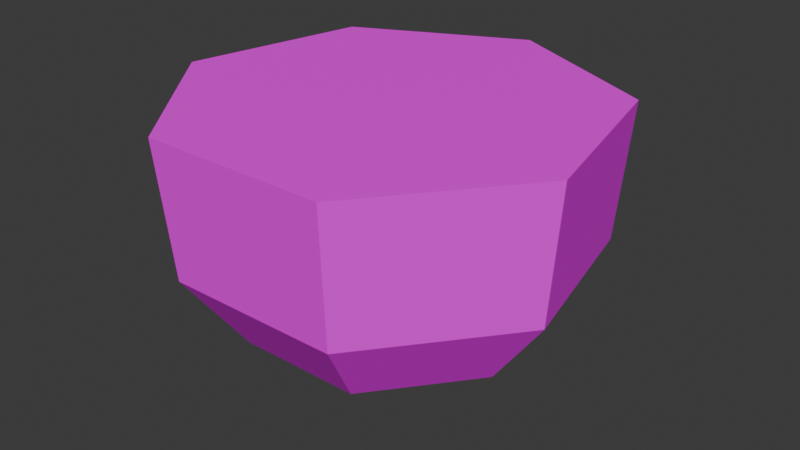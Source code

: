 # Source: Watermelon01b.blend  (saved by Blender 4.3.32; exported with 4.5.12 LTS)
import bpy
from mathutils import Matrix  # noqa: F401  (used for matrix-valued properties, if any)

bpy.ops.wm.read_factory_settings(use_empty=True)
scene = bpy.context.scene
scene.name = 'Scene'

# ---- collections
col_collection = bpy.data.collections.new('Collection'); scene.collection.children.link(col_collection)

# ---- images (referenced by path relative to the original .blend; pixels are not part of the script)
import os
ASSET_DIR = os.environ.get("B2B_ASSET_DIR", "")  # directory of the original .blend (textures are referenced by path, not embedded)
HERE = os.path.dirname(os.path.abspath(__file__))  # packed textures are extracted next to this script under _unpacked/

def load_image(name, relpath, width, height, colorspace="sRGB"):
    """Load a texture the original file referenced (path relative to the .blend, or extracted next to this script)."""
    p = next((c for c in (os.path.join(HERE, relpath), os.path.join(ASSET_DIR, relpath)) if relpath and os.path.exists(c)), "")
    if p:
        img = bpy.data.images.load(p, check_existing=True)
        img.name = name
    else:  # same state as the original file: an image datablock whose file is absent (Cycles renders it pink)
        img = bpy.data.images.new(name, width, height)
        img.source = "FILE"
        img.filepath = "//" + (relpath or name)
    img.colorspace_settings.name = colorspace
    return img
img_watermelon01_a_jpg = load_image('Watermelon01_a.jpg', 'Watermelon01_a.jpg', 1024, 1024, 'sRGB')

# ---- materials (node trees are filled in below, after node groups)
mat_primary = bpy.data.materials.new('Primary')
mat_primary.alpha_threshold = 0.0
mat_primary.roughness = 0.5
mat_primary.line_color = (0.0, 0.0, 0.0, 1.0)

# ---- material node trees
mat_primary.use_nodes = True; mat_primary.node_tree.nodes.clear()
_N = mat_primary.node_tree.nodes; _L = mat_primary.node_tree.links
n0 = _N.new('ShaderNodeOutputMaterial'); n0.name = 'Material Output'; n0.location = (300, 300)
n1 = _N.new('ShaderNodeBsdfPrincipled'); n1.name = 'Principled BSDF'; n1.location = (10, 300)
n1.inputs[3].default_value = 1.45
n1.inputs[13].default_value = 0.1
n2 = _N.new('ShaderNodeTexImage'); n2.name = 'Image Texture'; n2.location = (-280, 280)
n2.image = img_watermelon01_a_jpg
n2.interpolation = 'Closest'
_L.new(n1.outputs[0], n0.inputs[0])
_L.new(n2.outputs[0], n1.inputs[0])
n0.is_active_output = True

# ---- world
world_world = bpy.data.worlds.new('World'); scene.world = world_world
world_world.use_nodes = True; world_world.node_tree.nodes.clear()
_N = world_world.node_tree.nodes; _L = world_world.node_tree.links
n0 = _N.new('ShaderNodeOutputWorld'); n0.name = 'World Output'; n0.location = (300, 300)
n1 = _N.new('ShaderNodeBackground'); n1.name = 'Background'; n1.location = (10, 300)
n1.inputs[0].default_value = (0.05088, 0.05088, 0.05088, 1.0)
_L.new(n1.outputs[0], n0.inputs[0])
n0.is_active_output = True
world_world.color = (0.05088, 0.05088, 0.05088)
world_world.sun_shadow_jitter_overblur = 0.0

# ---- meshes
me_cylinder = bpy.data.meshes.new('Cylinder')
me_cylinder.from_pydata([(0.0, -1.703e-09, 0.0), (3.154e-11, 0.1111, 0.1333), (0.08687, 0.06928, 0.1333), (0.1083, -0.02472, 0.1333), (0.04821, -0.1001, 0.1333), (-0.04821, -0.1001, 0.1333), (-0.1083, -0.02472, 0.1333), (-0.08687, 0.06928, 0.1333), (0.08176, 0.0652, 0.06255), (0.05817, 0.04639, 0.02215), (0.102, -0.02327, 0.06255), (0.07253, -0.01655, 0.02215), (0.04537, -0.09422, 0.06255), (0.03228, -0.06703, 0.02215), (-0.04537, -0.09422, 0.06255), (-0.03228, -0.06703, 0.02215), (-0.102, -0.02327, 0.06255), (-0.07253, -0.01655, 0.02215), (-0.08176, 0.0652, 0.06255), (-0.05817, 0.04639, 0.02215), (2.112e-11, 0.0744, 0.02215), (-7.223e-12, 0.1046, 0.06255)], [], [(18, 7, 1, 21), (16, 6, 7, 18), (14, 5, 6, 16), (12, 4, 5, 14), (10, 3, 4, 12), (8, 2, 3, 10), (21, 1, 2, 8), (0, 20, 9), (20, 21, 8, 9), (0, 9, 11), (9, 8, 10, 11), (0, 11, 13), (11, 10, 12, 13), (0, 13, 15), (13, 12, 14, 15), (0, 15, 17), (15, 14, 16, 17), (0, 17, 19), (17, 16, 18, 19), (0, 19, 20), (19, 18, 21, 20), (4, 3, 5), (1, 7, 2), (6, 5, 7), (3, 2, 7, 5)])
_uv = me_cylinder.uv_layers.new(name='UVMap')
_uv.uv.foreach_set('vector', [0.1833, 0.3281, 0.175, 0.5, 0.0, 0.5, 0.03333, 0.2656, 0.2833, 0.3281, 0.2917, 0.5, 0.175, 0.5, 0.1833, 0.3281, 0.4333, 0.2656, 0.4583, 0.5, 0.2917, 0.5, 0.2833, 0.3281, 0.1833, 0.3281, 0.1667, 0.5, 0.0, 0.5, 0.025, 0.2656, 0.2917, 0.3281, 0.3, 0.5, 0.1667, 0.5, 0.1833, 0.3281, 0.3083, 0.3438, 0.3083, 0.5156, 0.1667, 0.5156, 0.175, 0.2969, 0.4333, 0.2969, 0.4417, 0.5156, 0.3083, 0.5156, 0.3083, 0.3438, 0.3083, 0.0, 0.4, 0.1562, 0.3083, 0.2188, 0.4, 0.1562, 0.4333, 0.2969, 0.3083, 0.3438, 0.3083, 0.2188, 0.3083, 0.0, 0.3083, 0.2188, 0.2083, 0.1719, 0.3083, 0.2188, 0.3083, 0.3438, 0.175, 0.2969, 0.2083, 0.1719, 0.2417, 0.0, 0.275, 0.2188, 0.1917, 0.2188, 0.275, 0.2188, 0.2917, 0.3281, 0.1833, 0.3281, 0.1917, 0.2188, 0.2417, 0.0, 0.1917, 0.2188, 0.09167, 0.1094, 0.1917, 0.2188, 0.1833, 0.3281, 0.025, 0.2656, 0.09167, 0.1094, 0.2333, 0.0, 0.375, 0.125, 0.275, 0.2188, 0.375, 0.125, 0.4333, 0.2656, 0.2833, 0.3281, 0.275, 0.2188, 0.2333, 0.0, 0.275, 0.2188, 0.1917, 0.2188, 0.275, 0.2188, 0.2833, 0.3281, 0.1833, 0.3281, 0.1917, 0.2188, 0.2333, 0.0, 0.1917, 0.2188, 0.09167, 0.125, 0.1917, 0.2188, 0.1833, 0.3281, 0.03333, 0.2656, 0.09167, 0.125, 0.8, 0.0, 1.0, 0.2812, 0.5667, 0.1562, 0.8, 0.9844, 0.5667, 0.9375, 0.975, 0.7188, 0.4583, 0.5, 0.5667, 0.1562, 0.5667, 0.9375, 1.0, 0.2812, 0.975, 0.7188, 0.5667, 0.9375, 0.5667, 0.1562])
me_cylinder.materials.append(mat_primary)
me_cylinder.update()

# ---- objects
ob_watermelon01b = bpy.data.objects.new('Watermelon01b', me_cylinder)

# ---- transforms, parenting, visibility, modifiers, constraints
ob_watermelon01b.location = (0.0, 0.0, 0.0)

# ---- collection membership
col_collection.objects.link(ob_watermelon01b)

# ---- scene / render settings (as saved in the file)
scene.frame_start = 1; scene.frame_end = 250; scene.frame_set(2)
scene.render.engine = 'BLENDER_EEVEE_NEXT'
bpy.context.view_layer.update()

# ---- added for rendering (the .blend has no active camera and no usable light): camera, sun
cam_auto = bpy.data.cameras.new('AutoCamera')
cam_auto.lens = 50.0
cam_auto.sensor_width = 36.0
cam_auto.clip_end = 1000.0
ob_auto_camera = bpy.data.objects.new('AutoCamera', cam_auto)
scene.collection.objects.link(ob_auto_camera)
ob_auto_camera.location = (0.305899, -0.361577, 0.31135)
ob_auto_camera.rotation_euler = (1.09748, -7.21219e-08, 0.694738)
scene.camera = ob_auto_camera
light_auto_sun = bpy.data.lights.new('AutoSun', 'SUN')
light_auto_sun.energy = 3.0
light_auto_sun.angle = 0.0523599
ob_auto_sun = bpy.data.objects.new('AutoSun', light_auto_sun)
scene.collection.objects.link(ob_auto_sun)
ob_auto_sun.rotation_euler = (0.872665, 0.174533, 0.523599)
bpy.context.view_layer.update()
